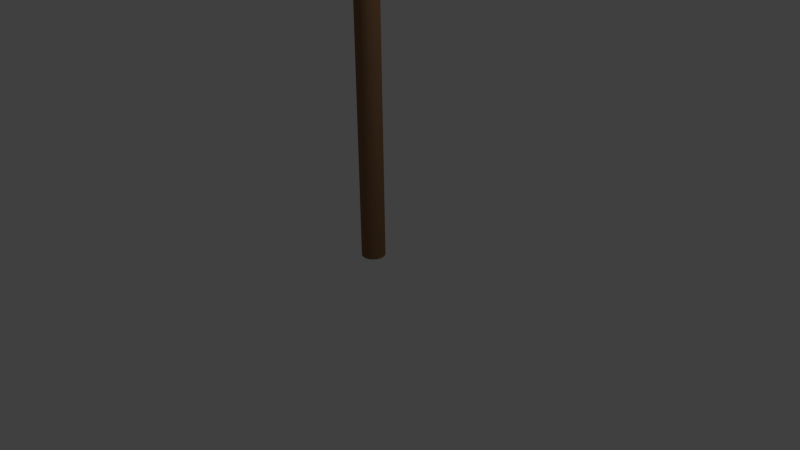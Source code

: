 # Source: torch.blend  (saved by Blender 2.78.0; exported with 4.5.12 LTS)
import bpy
from mathutils import Matrix  # noqa: F401  (used for matrix-valued properties, if any)

bpy.ops.wm.read_factory_settings(use_empty=True)
scene = bpy.context.scene
scene.name = 'Scene'

# ---- collections
col_collection_1 = bpy.data.collections.new('Collection 1'); scene.collection.children.link(col_collection_1)

# ---- materials (node trees are filled in below, after node groups)
mat_material = bpy.data.materials.new('Material')
mat_material.alpha_threshold = 0.0
mat_material.use_transparent_shadow = False
mat_material.diffuse_color = (0.2529, 0.1351, 0.06783, 1.0)
mat_material.specular_color = (0.1902, 0.1161, 0.07661)
mat_material.roughness = 0.5
mat_material.specular_intensity = 0.2

# ---- material node trees

# ---- world
world_world = bpy.data.worlds.new('World'); scene.world = world_world
world_world.color = (0.05088, 0.05088, 0.05088)
world_world.use_sun_shadow = False
world_world.sun_shadow_jitter_overblur = 0.0
world_world.cycles.sampling_method = 'NONE'
world_world.cycles.sample_map_resolution = 256

# ---- cameras
cam_camera = bpy.data.cameras.new('Camera')
cam_camera.clip_end = 100.0
cam_camera.lens = 35.0
cam_camera.sensor_width = 32.0
cam_camera.sensor_height = 18.0
cam_camera.ortho_scale = 7.314
cam_camera.dof.focus_distance = 0.0
cam_camera.dof.aperture_fstop = 128.0

# ---- lights
light_lamp = bpy.data.lights.new('Lamp', 'POINT')
light_lamp.transmission_factor = 0.0
light_lamp.cutoff_distance = 30.0
light_lamp.energy = 100.0
light_lamp.shadow_buffer_clip_start = 1.001
light_lamp.shadow_soft_size = 0.1
light_lamp.shadow_maximum_resolution = 0.006
light_lamp.use_absolute_resolution = True
light_lamp.cycles.use_multiple_importance_sampling = False

# ---- meshes
me_cylinder_001 = bpy.data.meshes.new('Cylinder.001')
me_cylinder_001.from_pydata([(0.003895, 0.3421, 6.347), (0.003895, 0.3421, 6.972), (0.07246, 0.3354, 6.347), (0.07246, 0.3354, 6.972), (0.1384, 0.3154, 6.347), (0.1384, 0.3154, 6.972), (0.1992, 0.2829, 6.347), (0.1992, 0.2829, 6.972), (0.2524, 0.2392, 6.347), (0.2524, 0.2392, 6.972), (0.2961, 0.1859, 6.347), (0.2961, 0.1859, 6.972), (0.3286, 0.1252, 6.347), (0.3286, 0.1252, 6.972), (0.3486, 0.05923, 6.347), (0.3486, 0.05923, 6.972), (0.3554, -0.009338, 6.347), (0.3554, -0.009338, 6.972), (0.3486, -0.0779, 6.347), (0.3486, -0.0779, 6.972), (0.3286, -0.1438, 6.347), (0.3286, -0.1438, 6.972), (0.2961, -0.2046, 6.347), (0.2961, -0.2046, 6.972), (0.2524, -0.2579, 6.347), (0.2524, -0.2579, 6.972), (0.1992, -0.3016, 6.347), (0.1992, -0.3016, 6.972), (0.1384, -0.334, 6.347), (0.1384, -0.334, 6.972), (0.07246, -0.354, 6.347), (0.07246, -0.354, 6.972), (0.003895, -0.3608, 6.347), (0.003895, -0.3608, 6.972), (-0.06467, -0.354, 6.347), (-0.06467, -0.354, 6.972), (-0.1306, -0.334, 6.347), (-0.1306, -0.334, 6.972), (-0.1914, -0.3016, 6.347), (-0.1914, -0.3016, 6.972), (-0.2446, -0.2579, 6.347), (-0.2446, -0.2579, 6.972), (-0.2883, -0.2046, 6.347), (-0.2883, -0.2046, 6.972), (-0.3208, -0.1438, 6.347), (-0.3208, -0.1438, 6.972), (-0.3408, -0.0779, 6.347), (-0.3408, -0.0779, 6.972), (-0.3476, -0.009337, 6.347), (-0.3476, -0.009337, 6.972), (-0.3408, 0.05923, 6.347), (-0.3408, 0.05923, 6.972), (-0.3208, 0.1252, 6.347), (-0.3208, 0.1252, 6.972), (-0.2883, 0.1859, 6.347), (-0.2883, 0.1859, 6.972), (-0.2446, 0.2392, 6.347), (-0.2446, 0.2392, 6.972), (-0.1914, 0.2829, 6.347), (-0.1914, 0.2829, 6.972), (-0.1306, 0.3154, 6.347), (-0.1306, 0.3154, 6.972), (-0.06467, 0.3354, 6.347), (-0.06467, 0.3354, 6.972), (0.003895, 0.2556, 6.972), (0.05558, 0.2505, 6.972), (0.1053, 0.2354, 6.972), (0.1511, 0.211, 6.972), (0.1912, 0.178, 6.972), (0.2242, 0.1379, 6.972), (0.2487, 0.09205, 6.972), (0.2638, 0.04235, 6.972), (0.2688, -0.009338, 6.972), (0.2638, -0.06103, 6.972), (0.2487, -0.1107, 6.972), (0.2242, -0.1565, 6.972), (0.1912, -0.1967, 6.972), (0.1511, -0.2296, 6.972), (0.1053, -0.2541, 6.972), (0.05558, -0.2692, 6.972), (0.003895, -0.2743, 6.972), (-0.04779, -0.2692, 6.972), (-0.0975, -0.2541, 6.972), (-0.1433, -0.2296, 6.972), (-0.1835, -0.1967, 6.972), (-0.2164, -0.1565, 6.972), (-0.2409, -0.1107, 6.972), (-0.256, -0.06103, 6.972), (-0.2611, -0.009337, 6.972), (-0.256, 0.04235, 6.972), (-0.2409, 0.09205, 6.972), (-0.2164, 0.1379, 6.972), (-0.1835, 0.178, 6.972), (-0.1433, 0.211, 6.972), (-0.0975, 0.2354, 6.972), (-0.04779, 0.2505, 6.972), (0.003895, 0.2556, 6.732), (0.05558, 0.2505, 6.732), (0.1053, 0.2354, 6.732), (0.1511, 0.211, 6.732), (0.1912, 0.178, 6.732), (0.2242, 0.1379, 6.732), (0.2487, 0.09205, 6.732), (0.2638, 0.04235, 6.732), (0.2688, -0.009338, 6.732), (0.2638, -0.06103, 6.732), (0.2487, -0.1107, 6.732), (0.2242, -0.1565, 6.732), (0.1912, -0.1967, 6.732), (0.1511, -0.2296, 6.732), (0.1053, -0.2541, 6.732), (0.05558, -0.2692, 6.732), (0.003895, -0.2743, 6.732), (-0.04779, -0.2692, 6.732), (-0.0975, -0.2541, 6.732), (-0.1433, -0.2296, 6.732), (-0.1835, -0.1967, 6.732), (-0.2164, -0.1565, 6.732), (-0.2409, -0.1107, 6.732), (-0.256, -0.06103, 6.732), (-0.2611, -0.009337, 6.732), (-0.256, 0.04235, 6.732), (-0.2409, 0.09205, 6.732), (-0.2164, 0.1379, 6.732), (-0.1835, 0.178, 6.732), (-0.1433, 0.211, 6.732), (-0.0975, 0.2354, 6.732), (-0.04779, 0.2505, 6.732)], [], [(0, 1, 3, 2), (2, 3, 5, 4), (4, 5, 7, 6), (6, 7, 9, 8), (8, 9, 11, 10), (10, 11, 13, 12), (12, 13, 15, 14), (14, 15, 17, 16), (16, 17, 19, 18), (18, 19, 21, 20), (20, 21, 23, 22), (22, 23, 25, 24), (24, 25, 27, 26), (26, 27, 29, 28), (28, 29, 31, 30), (30, 31, 33, 32), (32, 33, 35, 34), (34, 35, 37, 36), (36, 37, 39, 38), (38, 39, 41, 40), (40, 41, 43, 42), (42, 43, 45, 44), (44, 45, 47, 46), (46, 47, 49, 48), (48, 49, 51, 50), (50, 51, 53, 52), (52, 53, 55, 54), (54, 55, 57, 56), (56, 57, 59, 58), (58, 59, 61, 60), (55, 53, 90, 91), (62, 63, 1, 0), (60, 61, 63, 62), (0, 2, 4, 6, 8, 10, 12, 14, 16, 18, 20, 22, 24, 26, 28, 30, 32, 34, 36, 38, 40, 42, 44, 46, 48, 50, 52, 54, 56, 58, 60, 62), (93, 92, 124, 125), (11, 9, 68, 69), (33, 31, 79, 80), (61, 59, 93, 94), (39, 37, 82, 83), (3, 1, 64, 65), (17, 15, 71, 72), (45, 43, 85, 86), (23, 21, 74, 75), (51, 49, 88, 89), (7, 5, 66, 67), (29, 27, 77, 78), (57, 55, 91, 92), (35, 33, 80, 81), (13, 11, 69, 70), (63, 61, 94, 95), (41, 39, 83, 84), (19, 17, 72, 73), (47, 45, 86, 87), (25, 23, 75, 76), (53, 51, 89, 90), (9, 7, 67, 68), (31, 29, 78, 79), (59, 57, 92, 93), (37, 35, 81, 82), (15, 13, 70, 71), (1, 63, 95, 64), (43, 41, 84, 85), (21, 19, 73, 74), (49, 47, 87, 88), (5, 3, 65, 66), (27, 25, 76, 77), (97, 96, 127, 126, 125, 124, 123, 122, 121, 120, 119, 118, 117, 116, 115, 114, 113, 112, 111, 110, 109, 108, 107, 106, 105, 104, 103, 102, 101, 100, 99, 98), (82, 81, 113, 114), (71, 70, 102, 103), (91, 90, 122, 123), (69, 68, 100, 101), (80, 79, 111, 112), (89, 88, 120, 121), (67, 66, 98, 99), (78, 77, 109, 110), (87, 86, 118, 119), (65, 64, 96, 97), (76, 75, 107, 108), (64, 95, 127, 96), (85, 84, 116, 117), (74, 73, 105, 106), (94, 93, 125, 126), (83, 82, 114, 115), (72, 71, 103, 104), (92, 91, 123, 124), (81, 80, 112, 113), (70, 69, 101, 102), (90, 89, 121, 122), (68, 67, 99, 100), (79, 78, 110, 111), (88, 87, 119, 120), (66, 65, 97, 98), (77, 76, 108, 109), (86, 85, 117, 118), (75, 74, 106, 107), (95, 94, 126, 127), (84, 83, 115, 116), (73, 72, 104, 105)])
me_cylinder_001.materials.append(mat_material)
me_cylinder_001.use_remesh_preserve_volume = False
me_cylinder_001.use_remesh_preserve_attributes = False
me_cylinder_001.use_mirror_vertex_groups = False
me_cylinder_001.update()
me_cylinder = bpy.data.meshes.new('Cylinder')
me_cylinder.from_pydata([(0.0, 0.1526, 0.00284), (0.0, 0.1526, 6.36), (0.02978, 0.1497, 0.00284), (0.02978, 0.1497, 6.36), (0.05841, 0.141, 0.00284), (0.05841, 0.141, 6.36), (0.0848, 0.1269, 0.00284), (0.0848, 0.1269, 6.36), (0.1079, 0.1079, 0.00284), (0.1079, 0.1079, 6.36), (0.1269, 0.0848, 0.00284), (0.1269, 0.0848, 6.36), (0.141, 0.05841, 0.00284), (0.141, 0.05841, 6.36), (0.1497, 0.02978, 0.00284), (0.1497, 0.02978, 6.36), (0.1526, 1.152e-08, 0.00284), (0.1526, 1.152e-08, 6.36), (0.1497, -0.02978, 0.00284), (0.1497, -0.02978, 6.36), (0.141, -0.05841, 0.00284), (0.141, -0.05841, 6.36), (0.1269, -0.0848, 0.00284), (0.1269, -0.0848, 6.36), (0.1079, -0.1079, 0.00284), (0.1079, -0.1079, 6.36), (0.0848, -0.1269, 0.00284), (0.0848, -0.1269, 6.36), (0.05841, -0.141, 0.00284), (0.05841, -0.141, 6.36), (0.02978, -0.1497, 0.00284), (0.02978, -0.1497, 6.36), (-4.974e-08, -0.1526, 0.00284), (-4.974e-08, -0.1526, 6.36), (-0.02978, -0.1497, 0.00284), (-0.02978, -0.1497, 6.36), (-0.05841, -0.141, 0.00284), (-0.05841, -0.141, 6.36), (-0.0848, -0.1269, 0.00284), (-0.0848, -0.1269, 6.36), (-0.1079, -0.1079, 0.00284), (-0.1079, -0.1079, 6.36), (-0.1269, -0.0848, 0.00284), (-0.1269, -0.0848, 6.36), (-0.141, -0.05841, 0.00284), (-0.141, -0.05841, 6.36), (-0.1497, -0.02978, 0.00284), (-0.1497, -0.02978, 6.36), (-0.1526, 1.474e-07, 0.00284), (-0.1526, 1.474e-07, 6.36), (-0.1497, 0.02978, 0.00284), (-0.1497, 0.02978, 6.36), (-0.141, 0.05841, 0.00284), (-0.141, 0.05841, 6.36), (-0.1269, 0.0848, 0.00284), (-0.1269, 0.0848, 6.36), (-0.1079, 0.1079, 0.00284), (-0.1079, 0.1079, 6.36), (-0.0848, 0.1269, 0.00284), (-0.0848, 0.1269, 6.36), (-0.05841, 0.141, 0.00284), (-0.05841, 0.141, 6.36), (-0.02978, 0.1497, 0.00284), (-0.02978, 0.1497, 6.36)], [], [(0, 1, 3, 2), (2, 3, 5, 4), (4, 5, 7, 6), (6, 7, 9, 8), (8, 9, 11, 10), (10, 11, 13, 12), (12, 13, 15, 14), (14, 15, 17, 16), (16, 17, 19, 18), (18, 19, 21, 20), (20, 21, 23, 22), (22, 23, 25, 24), (24, 25, 27, 26), (26, 27, 29, 28), (28, 29, 31, 30), (30, 31, 33, 32), (32, 33, 35, 34), (34, 35, 37, 36), (36, 37, 39, 38), (38, 39, 41, 40), (40, 41, 43, 42), (42, 43, 45, 44), (44, 45, 47, 46), (46, 47, 49, 48), (48, 49, 51, 50), (50, 51, 53, 52), (52, 53, 55, 54), (54, 55, 57, 56), (56, 57, 59, 58), (58, 59, 61, 60), (3, 1, 63, 61, 59, 57, 55, 53, 51, 49, 47, 45, 43, 41, 39, 37, 35, 33, 31, 29, 27, 25, 23, 21, 19, 17, 15, 13, 11, 9, 7, 5), (62, 63, 1, 0), (60, 61, 63, 62), (0, 2, 4, 6, 8, 10, 12, 14, 16, 18, 20, 22, 24, 26, 28, 30, 32, 34, 36, 38, 40, 42, 44, 46, 48, 50, 52, 54, 56, 58, 60, 62)])
me_cylinder.materials.append(mat_material)
me_cylinder.use_remesh_preserve_volume = False
me_cylinder.use_remesh_preserve_attributes = False
me_cylinder.use_mirror_vertex_groups = False
me_cylinder.update()

# ---- objects
ob_cylinder_001 = bpy.data.objects.new('Cylinder.001', me_cylinder_001)
ob_cylinder = bpy.data.objects.new('Cylinder', me_cylinder)
ob_lamp = bpy.data.objects.new('Lamp', light_lamp)
ob_camera = bpy.data.objects.new('Camera', cam_camera)

# ---- transforms, parenting, visibility, modifiers, constraints
ob_cylinder_001.location = (0.0, 0.0, 0.0)
ob_cylinder_001.lineart.crease_threshold = 0.0
ob_cylinder.location = (0.0, 0.0, 0.0)
ob_cylinder.lineart.crease_threshold = 0.0
ob_lamp.location = (4.076, 1.005, 5.904)
ob_lamp.rotation_euler = (0.6503, 0.05522, 1.866)
ob_lamp.lock_rotations_4d = False
ob_lamp.empty_display_type = 'ARROWS'
ob_lamp.color = (0.0, 0.0, 0.0, 0.0)
ob_lamp.hide_select = True
ob_lamp.lineart.crease_threshold = 0.0
ob_camera.location = (7.481, -6.508, 5.344)
ob_camera.rotation_euler = (1.109, 0.01082, 0.8149)
ob_camera.lock_rotations_4d = False
ob_camera.empty_display_type = 'ARROWS'
ob_camera.color = (0.0, 0.0, 0.0, 0.0)
ob_camera.hide_select = True
ob_camera.display_type = 'WIRE'
ob_camera.lineart.crease_threshold = 0.0

# ---- collection membership
col_collection_1.objects.link(ob_cylinder_001)
col_collection_1.objects.link(ob_cylinder)
col_collection_1.objects.link(ob_lamp)
col_collection_1.objects.link(ob_camera)

# ---- scene / render settings (as saved in the file)
scene.camera = ob_camera
scene.frame_start = 1; scene.frame_end = 250; scene.frame_set(1)
scene.render.engine = 'BLENDER_EEVEE_NEXT'
scene.render.resolution_percentage = 50
scene.render.dither_intensity = 0.0
scene.cycles.use_denoising = False
scene.cycles.samples = 10
scene.cycles.sampling_pattern = 'TABULATED_SOBOL'
scene.cycles.light_sampling_threshold = 0.0
scene.cycles.use_adaptive_sampling = False
scene.cycles.use_light_tree = False
scene.cycles.blur_glossy = 0.0
scene.cycles.pixel_filter_type = 'GAUSSIAN'
scene.cycles.sample_clamp_indirect = 0.0
scene.view_settings.view_transform = 'Standard'
bpy.context.view_layer.update()
